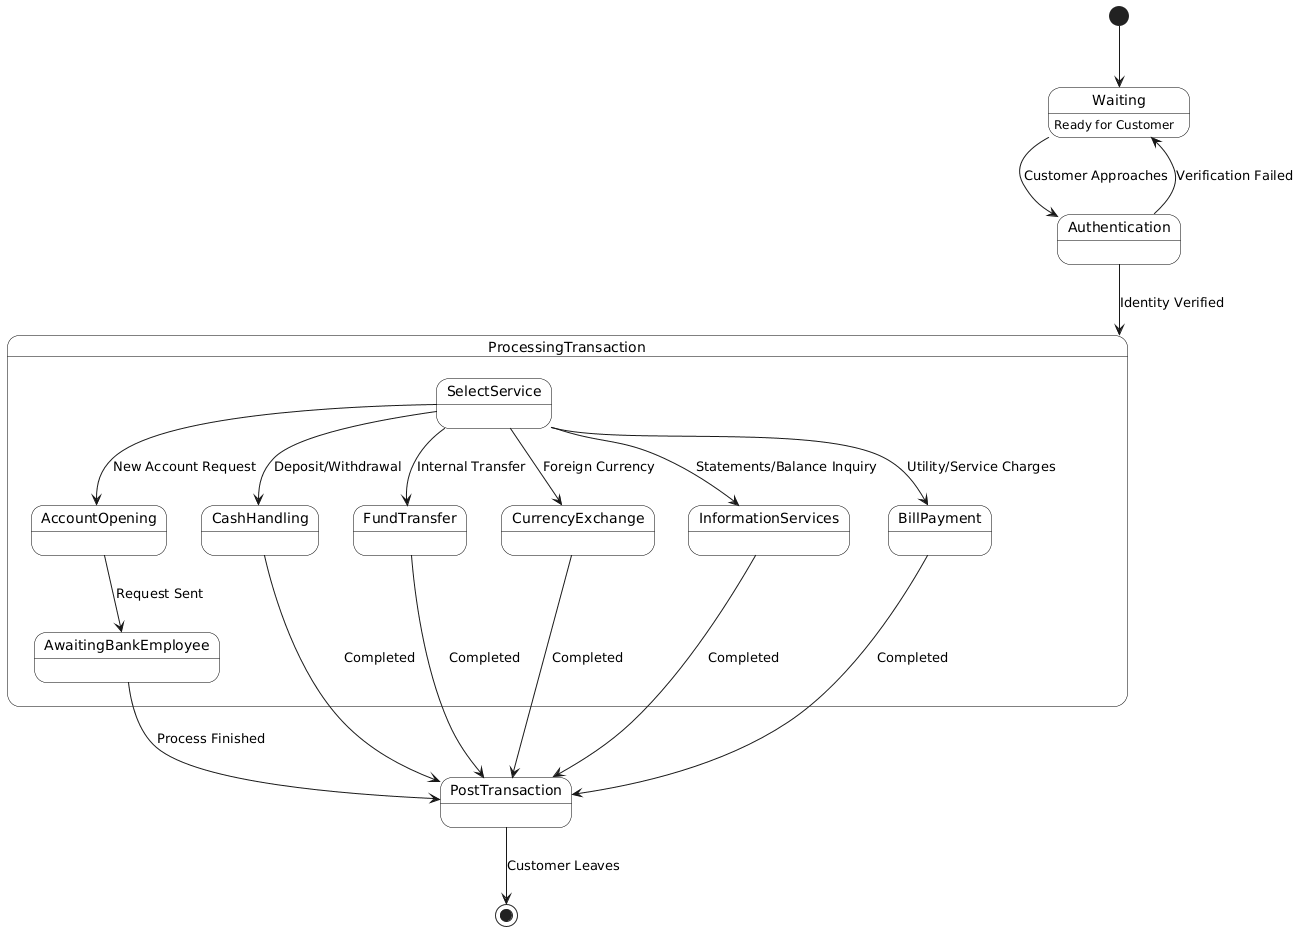

The diagram above was rendered by PlantUML. Its source (embedded in the PNG):
@startuml
skinparam StateFontName Arial
skinparam state {
  BackgroundColor White
  BorderColor Black
}

[*] --> Waiting

state Waiting {
  Waiting : Ready for Customer
}

Waiting --> Authentication : Customer Approaches
Authentication --> ProcessingTransaction : Identity Verified
Authentication --> Waiting : Verification Failed

state ProcessingTransaction {
  ' SelectService is the natural entry point now
  SelectService --> CashHandling : Deposit/Withdrawal
  SelectService --> FundTransfer : Internal Transfer
  SelectService --> CurrencyExchange : Foreign Currency
  SelectService --> InformationServices : Statements/Balance Inquiry
  SelectService --> BillPayment : Utility/Service Charges
  SelectService --> AccountOpening : New Account Request
  
  AccountOpening --> AwaitingBankEmployee : Request Sent
}

' Linking internal states to the external PostTransaction state
CashHandling --> PostTransaction : Completed
FundTransfer --> PostTransaction : Completed
CurrencyExchange --> PostTransaction : Completed
InformationServices --> PostTransaction : Completed
BillPayment --> PostTransaction : Completed
AwaitingBankEmployee --> PostTransaction : Process Finished

' Main transition for the whole block

PostTransaction --> [*] : Customer Leaves
@enduml